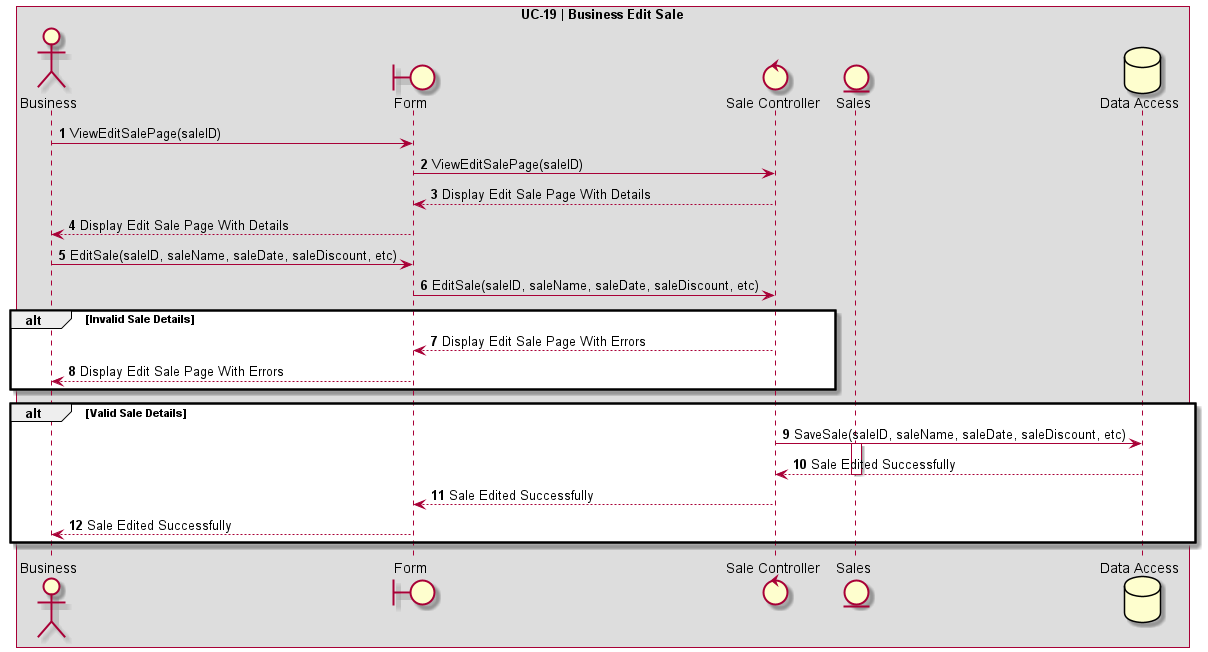

The diagram above was rendered by PlantUML. Its source (embedded in the PNG):
@startuml UC-19 | Business Edit Sale

' Formatting
Autonumber
skinparam BoxPadding 10
skinparam ParticipantPadding 10
box "UC-19 | Business Edit Sale"

' Actors
actor Business as "Business"
boundary Form
control SaleController as "Sale Controller"
entity Sales as "Sales"
database DB as "Data Access"

' Code
Business -> Form: ViewEditSalePage(saleID)
Form -> SaleController: ViewEditSalePage(saleID)
SaleController --> Form: Display Edit Sale Page With Details
Form --> Business: Display Edit Sale Page With Details

Business -> Form: EditSale(saleID, saleName, saleDate, saleDiscount, etc)
Form -> SaleController: EditSale(saleID, saleName, saleDate, saleDiscount, etc)

alt Invalid Sale Details
    SaleController --> Form: Display Edit Sale Page With Errors
    Form --> Business: Display Edit Sale Page With Errors
end

alt Valid Sale Details
    SaleController -> DB: SaveSale(saleID, saleName, saleDate, saleDiscount, etc)
    activate Sales
    DB --> SaleController: Sale Edited Successfully
    deactivate Sales
    SaleController --> Form: Sale Edited Successfully
    Form --> Business: Sale Edited Successfully
end
@enduml